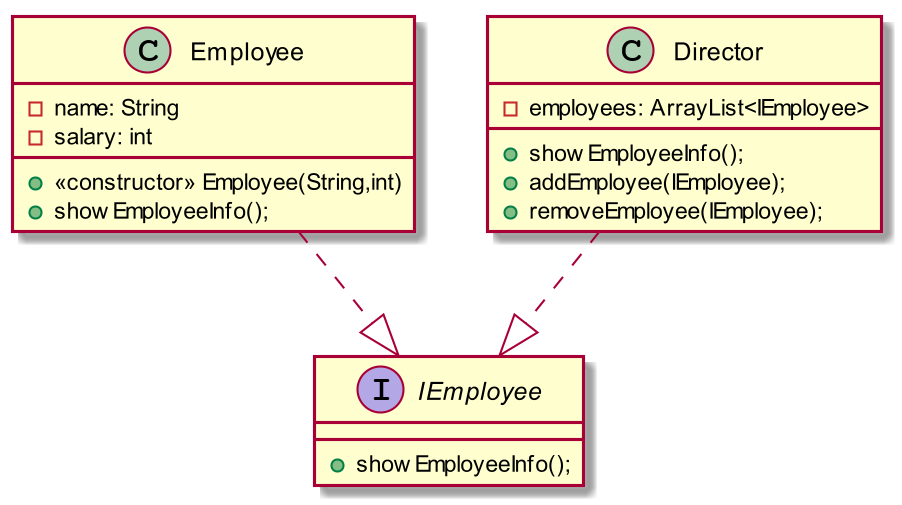

The diagram above was rendered by PlantUML. Its source (embedded in the PNG):
@startuml
skinparam dpi 200


interface IEmployee{
    + showEmployeeInfo();
}

class Employee{
    - name: String
    - salary: int
    + <<constructor>> Employee(String,int)
    + showEmployeeInfo();
}

class Director{
    - employees: ArrayList<IEmployee>
    + showEmployeeInfo();
    + addEmployee(IEmployee);
    + removeEmployee(IEmployee);
}

Employee ..|> IEmployee
Director ..|> IEmployee


@enduml